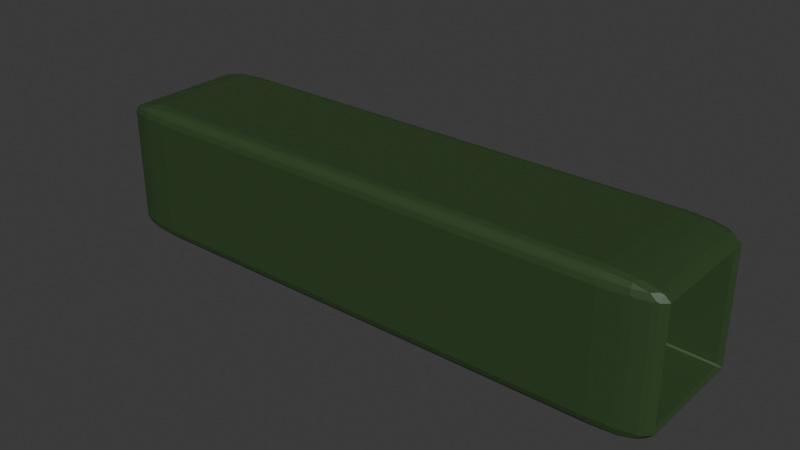 # Source: rocketlaunch.blend  (saved by Blender 4.0.36; exported with 4.5.12 LTS)
import bpy
from mathutils import Matrix  # noqa: F401  (used for matrix-valued properties, if any)

bpy.ops.wm.read_factory_settings(use_empty=True)
scene = bpy.context.scene
scene.name = 'Scene'

# ---- collections
col_collection = bpy.data.collections.new('Collection'); scene.collection.children.link(col_collection)

# ---- materials (node trees are filled in below, after node groups)
mat_material_001 = bpy.data.materials.new('Material.001')
mat_material_001.use_transparent_shadow = False
mat_material_003 = bpy.data.materials.new('Material.003')
mat_material_003.alpha_threshold = 0.0
mat_material_003.use_transparent_shadow = False
mat_material_003.roughness = 0.5
mat_material_003.line_color = (0.0, 0.0, 0.0, 1.0)
mat_material_002 = bpy.data.materials.new('Material.002')
mat_material_002.use_transparent_shadow = False

# ---- material node trees
mat_material_001.use_nodes = True; mat_material_001.node_tree.nodes.clear()
_N = mat_material_001.node_tree.nodes; _L = mat_material_001.node_tree.links
n0 = _N.new('ShaderNodeBsdfPrincipled'); n0.name = 'Principled BSDF'; n0.location = (10, 300)
n0.inputs[0].default_value = (0.03098, 0.06561, 0.0215, 1.0)
n0.inputs[3].default_value = 1.45
n1 = _N.new('ShaderNodeOutputMaterial'); n1.name = 'Material Output'; n1.location = (300, 300)
_L.new(n0.outputs[0], n1.inputs[0])
n1.is_active_output = True
mat_material_003.use_nodes = True; mat_material_003.node_tree.nodes.clear()
_N = mat_material_003.node_tree.nodes; _L = mat_material_003.node_tree.links
n0 = _N.new('ShaderNodeOutputMaterial'); n0.name = 'Material Output'; n0.location = (300, 300)
n1 = _N.new('ShaderNodeBsdfPrincipled'); n1.name = 'Principled BSDF'; n1.location = (10, 300)
n1.inputs[0].default_value = (0.0, 0.0, 0.0, 1.0)
n1.inputs[3].default_value = 1.45
_L.new(n1.outputs[0], n0.inputs[0])
n0.is_active_output = True
mat_material_002.use_nodes = True; mat_material_002.node_tree.nodes.clear()
_N = mat_material_002.node_tree.nodes; _L = mat_material_002.node_tree.links
n0 = _N.new('ShaderNodeBsdfPrincipled'); n0.name = 'Principled BSDF'; n0.location = (10, 300)
n0.inputs[0].default_value = (0.8001, 0.057, 0.02106, 1.0)
n0.inputs[3].default_value = 1.45
n1 = _N.new('ShaderNodeOutputMaterial'); n1.name = 'Material Output'; n1.location = (300, 300)
_L.new(n0.outputs[0], n1.inputs[0])
n1.is_active_output = True

# ---- world
world_world = bpy.data.worlds.new('World'); scene.world = world_world
world_world.use_nodes = True; world_world.node_tree.nodes.clear()
_N = world_world.node_tree.nodes; _L = world_world.node_tree.links
n0 = _N.new('ShaderNodeOutputWorld'); n0.name = 'World Output'; n0.location = (300, 300)
n1 = _N.new('ShaderNodeBackground'); n1.name = 'Background'; n1.location = (10, 300)
n1.inputs[0].default_value = (0.05088, 0.05088, 0.05088, 1.0)
_L.new(n1.outputs[0], n0.inputs[0])
n0.is_active_output = True
world_world.color = (0.05088, 0.05088, 0.05088)
world_world.use_sun_shadow = False
world_world.sun_shadow_jitter_overblur = 0.0

# ---- meshes
me_cube = bpy.data.meshes.new('Cube')
me_cube.from_pydata([(0.1279, 1.0, 0.82), (0.82, 0.82, 1.0), (1.0, 0.82, 0.82), (0.9061, 0.9061, 0.9526), (0.9526, 0.9061, 0.9061), (0.82, 0.82, -1.0), (0.1279, 1.0, -0.82), (1.0, 0.82, -0.82), (0.9061, 0.9061, -0.9526), (0.9526, 0.9061, -0.9061), (1.0, -0.82, 0.82), (0.82, -0.82, 1.0), (0.82, -1.0, 0.82), (0.9526, -0.9061, 0.9061), (0.9061, -0.9061, 0.9526), (0.9061, -0.9526, 0.9061), (1.0, -0.82, -0.82), (0.82, -1.0, -0.82), (0.82, -0.82, -1.0), (0.9526, -0.9061, -0.9061), (0.9061, -0.9526, -0.9061), (0.9061, -0.9061, -0.9526), (-0.1279, 1.0, 0.82), (-1.0, 0.82, 0.82), (-0.8772, 0.8088, 1.0), (-0.9526, 0.9061, 0.9061), (-0.9061, 0.9061, 0.9526), (-1.0, 0.82, -0.82), (-0.1279, 1.0, -0.82), (-0.8772, 0.8088, -1.0), (-0.9526, 0.9061, -0.9061), (-0.9061, 0.9061, -0.9526), (-1.0, -0.82, 0.82), (-0.82, -1.0, 0.82), (-0.8772, -0.8088, 1.0), (-0.9526, -0.9061, 0.9061), (-0.9061, -0.9526, 0.9061), (-0.9061, -0.9061, 0.9526), (-0.8772, -0.8088, -1.0), (-0.82, -1.0, -0.82), (-1.0, -0.82, -0.82), (-0.9061, -0.9061, -0.9526), (-0.9061, -0.9526, -0.9061), (-0.9526, -0.9061, -0.9061), (0.7531, 0.9783, 0.9012), (0.82, 0.9637, 0.9221), (0.9221, 0.9637, 0.82), (0.8927, 0.9765, 0.82), (0.9151, 0.9345, 0.9151), (0.8904, 0.9621, 0.8885), (0.8933, 0.82, 0.9804), (0.922, 0.82, 0.9638), (0.9092, 0.8365, 0.9715), (0.82, 0.922, 0.9638), (0.82, 0.8933, 0.9804), (0.8365, 0.9092, 0.9715), (0.9804, 0.8933, 0.82), (0.9638, 0.922, 0.82), (0.9715, 0.9092, 0.8365), (0.9638, 0.82, 0.922), (0.9804, 0.82, 0.8933), (0.9715, 0.8365, 0.9092), (0.82, 0.8933, -0.9804), (0.82, 0.922, -0.9638), (0.8365, 0.9092, -0.9715), (0.922, 0.82, -0.9638), (0.8933, 0.82, -0.9804), (0.9092, 0.8365, -0.9715), (0.8927, 0.9765, -0.82), (0.9221, 0.9637, -0.82), (0.82, 0.9637, -0.9221), (0.7531, 0.9783, -0.9012), (0.8904, 0.9621, -0.8885), (0.9151, 0.9345, -0.9151), (0.9804, 0.82, -0.8933), (0.9638, 0.82, -0.922), (0.9715, 0.8365, -0.9092), (0.9638, 0.922, -0.82), (0.9804, 0.8933, -0.82), (0.9715, 0.9092, -0.8365), (0.9804, -0.82, 0.8933), (0.9638, -0.82, 0.922), (0.9715, -0.8365, 0.9092), (0.9638, -0.922, 0.82), (0.9804, -0.8933, 0.82), (0.9715, -0.9092, 0.8365), (0.82, -0.8933, 0.9804), (0.82, -0.922, 0.9638), (0.8365, -0.9092, 0.9715), (0.922, -0.82, 0.9638), (0.8933, -0.82, 0.9804), (0.9092, -0.8365, 0.9715), (0.8933, -0.9804, 0.82), (0.922, -0.9638, 0.82), (0.9092, -0.9715, 0.8365), (0.82, -0.9638, 0.922), (0.82, -0.9804, 0.8933), (0.8365, -0.9715, 0.9092), (0.9804, -0.8933, -0.82), (0.9638, -0.922, -0.82), (0.9715, -0.9092, -0.8365), (0.9638, -0.82, -0.922), (0.9804, -0.82, -0.8933), (0.9715, -0.8365, -0.9092), (0.82, -0.9804, -0.8933), (0.82, -0.9638, -0.922), (0.8365, -0.9715, -0.9092), (0.922, -0.9638, -0.82), (0.8933, -0.9804, -0.82), (0.9092, -0.9715, -0.8365), (0.8933, -0.82, -0.9804), (0.922, -0.82, -0.9638), (0.9092, -0.8365, -0.9715), (0.82, -0.922, -0.9638), (0.82, -0.8933, -0.9804), (0.8365, -0.9092, -0.9715), (-0.8927, 0.9765, 0.82), (-0.9221, 0.9637, 0.82), (-0.82, 0.9637, 0.9221), (-0.7531, 0.9783, 0.9012), (-0.9151, 0.9345, 0.9151), (-0.8904, 0.9621, 0.8885), (-0.9804, 0.82, 0.8933), (-0.9638, 0.82, 0.922), (-0.9715, 0.8365, 0.9092), (-0.9638, 0.922, 0.82), (-0.9804, 0.8933, 0.82), (-0.9715, 0.9092, 0.8365), (-0.82, 0.8933, 0.9804), (-0.82, 0.922, 0.9638), (-0.8365, 0.9092, 0.9715), (-0.922, 0.82, 0.9638), (-0.8933, 0.82, 0.9804), (-0.9092, 0.8365, 0.9715), (-0.9804, 0.8933, -0.82), (-0.9638, 0.922, -0.82), (-0.9715, 0.9092, -0.8365), (-0.9638, 0.82, -0.922), (-0.9804, 0.82, -0.8933), (-0.9715, 0.8365, -0.9092), (-0.7531, 0.9783, -0.9012), (-0.82, 0.9637, -0.9221), (-0.9221, 0.9637, -0.82), (-0.8927, 0.9765, -0.82), (-0.8904, 0.9621, -0.8885), (-0.9151, 0.9345, -0.9151), (-0.8933, 0.82, -0.9804), (-0.922, 0.82, -0.9638), (-0.9092, 0.8365, -0.9715), (-0.82, 0.922, -0.9638), (-0.82, 0.8933, -0.9804), (-0.8365, 0.9092, -0.9715), (-0.9804, -0.8933, 0.82), (-0.9638, -0.922, 0.82), (-0.9715, -0.9092, 0.8365), (-0.9638, -0.82, 0.922), (-0.9804, -0.82, 0.8933), (-0.9715, -0.8365, 0.9092), (-0.82, -0.9804, 0.8933), (-0.82, -0.9638, 0.922), (-0.8365, -0.9715, 0.9092), (-0.922, -0.9638, 0.82), (-0.8933, -0.9804, 0.82), (-0.9092, -0.9715, 0.8365), (-0.8933, -0.82, 0.9804), (-0.922, -0.82, 0.9638), (-0.9092, -0.8365, 0.9715), (-0.82, -0.922, 0.9638), (-0.82, -0.8933, 0.9804), (-0.8365, -0.9092, 0.9715), (-0.82, -0.8933, -0.9804), (-0.82, -0.922, -0.9638), (-0.8365, -0.9092, -0.9715), (-0.922, -0.82, -0.9638), (-0.8933, -0.82, -0.9804), (-0.9092, -0.8365, -0.9715), (-0.8933, -0.9804, -0.82), (-0.922, -0.9638, -0.82), (-0.9092, -0.9715, -0.8365), (-0.82, -0.9638, -0.922), (-0.82, -0.9804, -0.8933), (-0.8365, -0.9715, -0.9092), (-0.9804, -0.82, -0.8933), (-0.9638, -0.82, -0.922), (-0.9715, -0.8365, -0.9092), (-0.9638, -0.922, -0.82), (-0.9804, -0.8933, -0.82), (-0.9715, -0.9092, -0.8365), (0.9848, 0.795, -0.7761), (0.9848, 0.7761, -0.795), (1.0, 0.82, -0.82), (0.9848, 0.795, 0.7761), (1.0, 0.82, 0.82), (0.9848, 0.7761, 0.795), (0.9848, -0.7761, 0.795), (1.0, -0.82, 0.82), (0.9848, -0.795, 0.7761), (0.9848, -0.7761, -0.795), (0.9848, -0.795, -0.7761), (1.0, -0.82, -0.82), (0.7147, 0.6555, -0.6366), (0.6995, 0.6305, -0.6305), (0.7147, 0.6366, -0.6555), (0.7147, 0.6555, 0.6366), (0.7147, 0.6366, 0.6555), (0.6995, 0.6305, 0.6305), (0.7147, -0.6366, 0.6555), (0.7147, -0.6555, 0.6366), (0.6995, -0.6305, 0.6305), (0.7147, -0.6366, -0.6555), (0.6995, -0.6305, -0.6305), (0.7147, -0.6555, -0.6366), (-0.2244, 0.82, -1.0), (-0.2244, -0.82, -1.0), (-0.2067, 0.8088, -1.0), (-0.2246, -0.8088, -1.0), (0.5641, 0.9628, 0.7895), (0.5641, 0.7895, 0.9628), (0.5399, 0.7895, 0.7895), (0.5641, 0.9397, 0.8761), (0.552, 0.9397, 0.7895), (0.5525, 0.9172, 0.8724), (0.552, 0.7895, 0.9397), (0.5641, 0.8761, 0.9397), (0.5525, 0.8724, 0.9172), (0.5431, 0.8761, 0.7895), (0.5431, 0.7895, 0.8761), (0.5463, 0.8724, 0.8724), (0.5641, 0.7895, -0.9628), (0.5641, 0.9628, -0.7895), (0.5399, 0.7895, -0.7895), (0.5641, 0.8761, -0.9397), (0.552, 0.7895, -0.9397), (0.5525, 0.8724, -0.9172), (0.552, 0.9397, -0.7895), (0.5641, 0.9397, -0.8761), (0.5525, 0.9172, -0.8724), (0.5431, 0.7895, -0.8761), (0.5431, 0.8761, -0.7895), (0.5463, 0.8724, -0.8724), (0.5399, -0.7895, 0.7895), (0.5641, -0.7895, 0.9628), (0.5641, -0.9628, 0.7895), (0.5431, -0.7895, 0.8761), (0.5431, -0.8761, 0.7895), (0.5463, -0.8724, 0.8724), (0.5641, -0.8761, 0.9397), (0.552, -0.7895, 0.9397), (0.5525, -0.8724, 0.9172), (0.552, -0.9397, 0.7895), (0.5641, -0.9397, 0.8761), (0.5525, -0.9172, 0.8724), (0.5399, -0.7895, -0.7895), (0.5641, -0.9628, -0.7895), (0.5641, -0.7895, -0.9628), (0.5431, -0.8761, -0.7895), (0.5431, -0.7895, -0.8761), (0.5463, -0.8724, -0.8724), (0.5641, -0.9397, -0.8761), (0.552, -0.9397, -0.7895), (0.5525, -0.9172, -0.8724), (0.552, -0.7895, -0.9397), (0.5641, -0.8761, -0.9397), (0.5525, -0.8724, -0.9172), (0.7849, 0.9628, 0.7895), (0.8091, 0.7895, 0.7895), (0.7849, 0.7895, 0.9628), (0.797, 0.9397, 0.7895), (0.7849, 0.9397, 0.8761), (0.7965, 0.9172, 0.8724), (0.8059, 0.7895, 0.8761), (0.8059, 0.8761, 0.7895), (0.8028, 0.8724, 0.8724), (0.7849, 0.8761, 0.9397), (0.797, 0.7895, 0.9397), (0.7965, 0.8724, 0.9172), (0.8091, 0.7895, -0.7895), (0.7849, 0.9628, -0.7895), (0.7849, 0.7895, -0.9628), (0.8059, 0.8761, -0.7895), (0.8059, 0.7895, -0.8761), (0.8028, 0.8724, -0.8724), (0.7849, 0.9397, -0.8761), (0.797, 0.9397, -0.7895), (0.7965, 0.9172, -0.8724), (0.797, 0.7895, -0.9397), (0.7849, 0.8761, -0.9397), (0.7965, 0.8724, -0.9172), (0.8091, -0.7895, 0.7895), (0.7849, -0.9628, 0.7895), (0.7849, -0.7895, 0.9628), (0.8059, -0.8761, 0.7895), (0.8059, -0.7895, 0.8761), (0.8028, -0.8724, 0.8724), (0.7849, -0.9397, 0.8761), (0.797, -0.9397, 0.7895), (0.7965, -0.9172, 0.8724), (0.797, -0.7895, 0.9397), (0.7849, -0.8761, 0.9397), (0.7965, -0.8724, 0.9172), (0.7849, -0.7895, -0.9628), (0.7849, -0.9628, -0.7895), (0.8091, -0.7895, -0.7895), (0.7849, -0.8761, -0.9397), (0.797, -0.7895, -0.9397), (0.7965, -0.8724, -0.9172), (0.797, -0.9397, -0.7895), (0.7849, -0.9397, -0.8761), (0.7965, -0.9172, -0.8724), (0.8059, -0.7895, -0.8761), (0.8059, -0.8761, -0.7895), (0.8028, -0.8724, -0.8724), (0.5399, 0.773, -0.773), (0.5399, 0.773, 0.773), (0.5399, -0.773, 0.773), (0.5399, -0.773, -0.773), (0.5804, 0.6235, -0.6235), (0.5804, 0.6235, 0.6235), (0.5804, -0.6235, 0.6235), (0.5804, -0.6235, -0.6235)], [], [(40, 32, 23, 27), (17, 12, 33, 39), (1, 24, 34, 11), (213, 212, 5, 18), (45, 53, 55, 3, 48), (129, 53, 45, 118), (52, 51, 59, 61, 4, 3), (51, 89, 81, 59), (60, 80, 10, 2), (57, 77, 69, 46), (1, 11, 90, 50), (64, 63, 70, 73, 8), (63, 149, 141, 70), (69, 77, 79, 9, 73), (71, 140, 28, 6), (10, 80, 82, 13, 85, 84), (111, 65, 75, 101), (102, 74, 7, 16), (82, 81, 89, 91, 14, 13), (84, 98, 16, 10), (88, 87, 95, 97, 15, 14), (87, 167, 159, 95), (96, 158, 33, 12), (93, 107, 99, 83), (13, 14, 15), (100, 99, 107, 109, 20, 19), (112, 111, 101, 103, 19, 21), (106, 105, 113, 115, 21, 20), (171, 113, 105, 179), (38, 215, 213, 18, 114, 170), (180, 104, 17, 39), (19, 20, 21), (117, 125, 127, 25, 120), (117, 142, 135, 125), (124, 123, 131, 133, 26, 25), (165, 131, 123, 155), (34, 24, 132, 164), (120, 25, 26), (156, 122, 23, 32), (136, 135, 142, 145, 30), (138, 182, 40, 27), (141, 149, 151, 31, 145), (30, 145, 31), (186, 152, 32, 40), (147, 173, 183, 137), (29, 38, 174, 146), (154, 153, 161, 163, 36, 35), (177, 161, 153, 185), (160, 159, 167, 169, 37, 36), (39, 33, 162, 176), (38, 170, 172, 41, 175, 174), (33, 158, 160, 36, 163, 162), (35, 36, 37), (172, 171, 179, 181, 42, 41), (184, 183, 173, 175, 41, 43), (178, 177, 185, 187, 43, 42), (40, 182, 184, 43, 187, 186), (188, 191, 203, 200), (39, 176, 178, 42, 181, 180), (41, 42, 43), (29, 146, 148, 31, 151, 150), (28, 140, 144, 143), (148, 147, 137, 139, 30, 31), (5, 62, 64, 8, 67, 66), (18, 5, 66, 110), (8, 73, 9), (2, 56, 58, 4, 61, 60), (48, 3, 4), (58, 57, 46, 48, 4), (34, 164, 166, 37, 169, 168), (166, 165, 155, 157, 35, 37), (32, 152, 154, 35, 157, 156), (12, 92, 94, 15, 97, 96), (11, 34, 168, 86), (94, 93, 83, 85, 13, 15), (22, 116, 121, 119), (130, 129, 118, 120, 26), (24, 128, 130, 26, 133, 132), (11, 86, 88, 14, 91, 90), (12, 17, 108, 92), (16, 98, 100, 19, 103, 102), (1, 50, 52, 3, 55, 54), (24, 1, 54, 128), (5, 212, 214, 29, 150, 62), (22, 28, 143, 116), (18, 110, 112, 21, 115, 114), (17, 104, 106, 20, 109, 108), (27, 134, 136, 30, 139, 138), (126, 134, 27, 23), (23, 122, 124, 25, 127, 126), (2, 7, 78, 56), (47, 68, 6, 0), (0, 44, 49, 47), (76, 75, 65, 67, 8, 9), (6, 68, 72, 71), (7, 74, 76, 9, 79, 78), (28, 22, 0, 6), (197, 189, 202, 209), (196, 198, 211, 207), (201, 205, 208, 210), (7, 2, 192, 190), (16, 7, 190, 199), (2, 10, 195, 192), (10, 16, 199, 195), (193, 194, 206, 204), (29, 214, 215, 38), (50, 51, 52), (53, 54, 55), (56, 57, 58), (59, 60, 61), (62, 63, 64), (65, 66, 67), (74, 75, 76), (77, 78, 79), (80, 81, 82), (83, 84, 85), (86, 87, 88), (89, 90, 91), (92, 93, 94), (95, 96, 97), (98, 99, 100), (101, 102, 103), (104, 105, 106), (107, 108, 109), (110, 111, 112), (113, 114, 115), (122, 123, 124), (125, 126, 127), (128, 129, 130), (131, 132, 133), (134, 135, 136), (137, 138, 139), (146, 147, 148), (149, 150, 151), (152, 153, 154), (155, 156, 157), (158, 159, 160), (161, 162, 163), (164, 165, 166), (167, 168, 169), (170, 171, 172), (173, 174, 175), (176, 177, 178), (179, 180, 181), (182, 183, 184), (185, 186, 187), (188, 189, 190), (191, 192, 193), (194, 195, 196), (197, 198, 199), (200, 201, 202), (203, 204, 205), (206, 207, 208), (209, 210, 211), (45, 48, 49, 44), (48, 46, 47, 49), (71, 72, 73, 70), (69, 73, 72, 68), (117, 120, 121, 116), (120, 118, 119, 121), (143, 144, 145, 142), (141, 145, 144, 140), (173, 147, 146, 174), (182, 138, 137, 183), (149, 63, 62, 150), (140, 71, 70, 141), (77, 57, 56, 78), (68, 47, 46, 69), (161, 177, 176, 162), (152, 186, 185, 153), (107, 93, 92, 108), (98, 84, 83, 99), (142, 117, 116, 143), (134, 126, 125, 135), (167, 87, 86, 168), (158, 96, 95, 159), (89, 51, 50, 90), (80, 60, 59, 81), (113, 171, 170, 114), (104, 180, 179, 105), (131, 165, 164, 132), (122, 156, 155, 123), (53, 129, 128, 54), (44, 119, 118, 45), (65, 111, 110, 66), (74, 102, 101, 75), (191, 188, 190, 192), (189, 197, 199, 190), (194, 193, 192, 195), (198, 196, 195, 199), (205, 201, 200, 203), (201, 210, 209, 202), (208, 205, 204, 206), (210, 208, 207, 211), (202, 189, 188, 200), (193, 204, 203, 191), (196, 207, 206, 194), (197, 209, 211, 198), (119, 44, 0, 22), (278, 228, 254, 300), (302, 288, 265, 276), (253, 242, 289, 301), (217, 266, 290, 241), (316, 317, 318, 319), (216, 219, 221, 220), (219, 223, 224, 221), (217, 222, 224, 223), (222, 226, 227, 224), (218, 225, 227, 226), (225, 220, 221, 227), (221, 224, 227), (228, 231, 233, 232), (231, 235, 236, 233), (229, 234, 236, 235), (234, 238, 239, 236), (230, 237, 239, 238), (237, 232, 233, 239), (233, 236, 239), (240, 243, 245, 244), (243, 247, 248, 245), (241, 246, 248, 247), (246, 250, 251, 248), (242, 249, 251, 250), (249, 244, 245, 251), (245, 248, 251), (252, 255, 257, 256), (255, 259, 260, 257), (253, 258, 260, 259), (258, 262, 263, 260), (254, 261, 263, 262), (261, 256, 257, 263), (257, 260, 263), (264, 267, 269, 268), (267, 271, 272, 269), (265, 270, 272, 271), (270, 274, 275, 272), (266, 273, 275, 274), (273, 268, 269, 275), (269, 272, 275), (276, 279, 281, 280), (279, 283, 284, 281), (277, 282, 284, 283), (282, 286, 287, 284), (278, 285, 287, 286), (285, 280, 281, 287), (281, 284, 287), (288, 291, 293, 292), (291, 295, 296, 293), (289, 294, 296, 295), (294, 298, 299, 296), (290, 297, 299, 298), (297, 292, 293, 299), (293, 296, 299), (300, 303, 305, 304), (303, 307, 308, 305), (301, 306, 308, 307), (306, 310, 311, 308), (302, 309, 311, 310), (309, 304, 305, 311), (305, 308, 311), (278, 300, 304, 285), (285, 304, 309, 280), (280, 309, 302, 276), (228, 278, 286, 231), (231, 286, 282, 235), (235, 282, 277, 229), (218, 230, 238, 225), (225, 238, 234, 220), (220, 234, 229, 216), (301, 289, 295, 306), (306, 295, 291, 310), (310, 291, 288, 302), (242, 253, 259, 249), (249, 259, 255, 244), (244, 255, 252, 240), (264, 277, 283, 267), (267, 283, 279, 271), (271, 279, 276, 265), (241, 290, 298, 246), (246, 298, 294, 250), (250, 294, 289, 242), (217, 241, 247, 222), (222, 247, 243, 226), (226, 243, 240, 218), (300, 254, 262, 303), (303, 262, 258, 307), (307, 258, 253, 301), (290, 266, 274, 297), (297, 274, 270, 292), (292, 270, 265, 288), (266, 217, 223, 273), (273, 223, 219, 268), (268, 219, 216, 264), (254, 228, 232, 261), (261, 232, 237, 256), (256, 237, 230, 252), (277, 264, 216, 229), (230, 218, 313, 312), (218, 240, 314, 313), (240, 252, 315, 314), (252, 230, 312, 315), (312, 313, 317, 316), (313, 314, 318, 317), (314, 315, 319, 318), (315, 312, 316, 319)])
me_cube.polygons.foreach_set('material_index', [0, 0, 0, 0, 0, 0, 0, 0, 0, 0, 0, 0, 0, 0, 0, 0, 0, 0, 0, 0, 0, 0, 0, 0, 0, 0, 0, 0, 0, 0, 0, 0, 0, 0, 0, 0, 0, 0, 0, 0, 0, 0, 0, 0, 0, 0, 0, 0, 0, 0, 0, 0, 0, 0, 0, 0, 0, 0, 0, 0, 0, 0, 0, 0, 0, 0, 0, 0, 0, 0, 0, 0, 0, 0, 0, 0, 0, 0, 0, 0, 0, 0, 0, 0, 0, 0, 0, 0, 0, 0, 0, 0, 0, 0, 0, 0, 0, 0, 0, 0, 0, 0, 0, 0, 0, 0, 0, 0, 0, 0, 0, 0, 0, 0, 0, 0, 0, 0, 0, 0, 0, 0, 0, 0, 0, 0, 0, 0, 0, 0, 0, 0, 0, 0, 0, 0, 0, 0, 0, 0, 0, 0, 0, 0, 0, 0, 0, 0, 0, 0, 0, 0, 0, 0, 0, 0, 0, 0, 0, 0, 0, 0, 0, 0, 0, 0, 0, 0, 0, 0, 0, 0, 0, 0, 0, 0, 0, 0, 0, 0, 0, 0, 0, 0, 0, 0, 0, 0, 0, 0, 0, 0, 0, 0, 0, 0, 0, 0, 0, 1, 1, 1, 1, 1, 1, 1, 1, 1, 1, 1, 1, 1, 1, 1, 1, 1, 1, 1, 1, 1, 1, 1, 1, 1, 1, 1, 1, 1, 1, 1, 1, 1, 1, 1, 1, 1, 1, 1, 1, 1, 1, 1, 1, 1, 1, 1, 1, 1, 1, 1, 1, 1, 1, 1, 1, 1, 1, 1, 1, 1, 1, 1, 1, 1, 1, 1, 1, 1, 1, 1, 1, 1, 1, 1, 1, 1, 1, 1, 1, 1, 1, 1, 1, 1, 1, 1, 1, 1, 1, 1, 1, 1, 1, 1, 1, 1, 1, 1, 1, 1, 1, 1, 1, 1, 1])
_uv = me_cube.uv_layers.new(name='UVMap')
_uv.uv.foreach_set('vector', [0.3975, 0.0225, 0.6025, 0.0225, 0.6025, 0.2275, 0.3975, 0.2275, 0.3975, 0.7725, 0.6025, 0.7725, 0.6025, 0.9775, 0.3975, 0.9775, 0.6475, 0.5225, 0.8525, 0.5225, 0.8525, 0.7275, 0.6475, 0.7275, 0.2517, 0.7275, 0.2517, 0.5225, 0.3525, 0.5225, 0.3525, 0.7275, 0.6158, 0.4775, 0.6229, 0.4775, 0.625, 0.4796, 0.625, 0.4883, 0.6166, 0.4895, 0.6229, 0.2725, 0.6229, 0.4775, 0.6158, 0.4775, 0.6158, 0.2725, 0.6364, 0.5182, 0.6321, 0.5225, 0.6179, 0.5225, 0.6136, 0.5204, 0.6133, 0.5117, 0.6367, 0.5, 0.6321, 0.5225, 0.6321, 0.7275, 0.6179, 0.7275, 0.6179, 0.5225, 0.6117, 0.5225, 0.6117, 0.7275, 0.6025, 0.7275, 0.6025, 0.5225, 0.6025, 0.5071, 0.3975, 0.5071, 0.3975, 0.4929, 0.6025, 0.4929, 0.6475, 0.5225, 0.6475, 0.7275, 0.6383, 0.7275, 0.6383, 0.5225, 0.375, 0.4796, 0.3771, 0.4775, 0.3842, 0.4775, 0.3834, 0.4895, 0.375, 0.4883, 0.3771, 0.4775, 0.3771, 0.2725, 0.3842, 0.2725, 0.3842, 0.4775, 0.3975, 0.4929, 0.3975, 0.5071, 0.3954, 0.5114, 0.3867, 0.5117, 0.3855, 0.4951, 0.3874, 0.4775, 0.3874, 0.2725, 0.3975, 0.2725, 0.3975, 0.4775, 0.6025, 0.7275, 0.6117, 0.7275, 0.6136, 0.7296, 0.6133, 0.7383, 0.6046, 0.7386, 0.6025, 0.7367, 0.3679, 0.7275, 0.3679, 0.5225, 0.3821, 0.5225, 0.3821, 0.7275, 0.3883, 0.7275, 0.3883, 0.5225, 0.3975, 0.5225, 0.3975, 0.7275, 0.6136, 0.7296, 0.6179, 0.7275, 0.6321, 0.7275, 0.6364, 0.7318, 0.6367, 0.75, 0.6133, 0.7383, 0.6025, 0.7367, 0.3975, 0.7367, 0.3975, 0.7275, 0.6025, 0.7275, 0.625, 0.7704, 0.6229, 0.7725, 0.6158, 0.7725, 0.6136, 0.7704, 0.6133, 0.7617, 0.625, 0.7617, 0.6229, 0.7725, 0.6229, 0.9775, 0.6158, 0.9775, 0.6158, 0.7725, 0.6117, 0.7725, 0.6117, 0.9775, 0.6025, 0.9775, 0.6025, 0.7725, 0.6025, 0.7571, 0.3975, 0.7571, 0.3975, 0.7429, 0.6025, 0.7429, 0.6133, 0.7559, 0.625, 0.7617, 0.6133, 0.7617, 0.3954, 0.7386, 0.3975, 0.7429, 0.3975, 0.7571, 0.3954, 0.7614, 0.3867, 0.7617, 0.3867, 0.7383, 0.3636, 0.7318, 0.3679, 0.7275, 0.3821, 0.7275, 0.3864, 0.7296, 0.3867, 0.7383, 0.3633, 0.75, 0.3864, 0.7704, 0.3842, 0.7725, 0.3771, 0.7725, 0.375, 0.7704, 0.375, 0.7617, 0.3867, 0.7617, 0.3771, 0.9775, 0.3771, 0.7725, 0.3842, 0.7725, 0.3842, 0.9775, 0.1475, 0.7275, 0.2296, 0.7275, 0.2517, 0.7275, 0.3525, 0.7275, 0.3525, 0.7459, 0.1475, 0.7459, 0.3883, 0.9775, 0.3883, 0.7725, 0.3975, 0.7725, 0.3975, 0.9775, 0.3867, 0.7559, 0.3867, 0.7617, 0.375, 0.7617, 0.6025, 0.2571, 0.6025, 0.2429, 0.6046, 0.2386, 0.6133, 0.2383, 0.6145, 0.2549, 0.6025, 0.2571, 0.3975, 0.2571, 0.3975, 0.2429, 0.6025, 0.2429, 0.6136, 0.2296, 0.6158, 0.2275, 0.6229, 0.2275, 0.625, 0.2296, 0.625, 0.2383, 0.6133, 0.2383, 0.6229, 0.0225, 0.6229, 0.2275, 0.6158, 0.2275, 0.6158, 0.0225, 0.8525, 0.7275, 0.8525, 0.5225, 0.8709, 0.5225, 0.8709, 0.7275, 0.6155, 0.2418, 0.6133, 0.2383, 0.625, 0.2383, 0.6117, 0.0225, 0.6117, 0.2275, 0.6025, 0.2275, 0.6025, 0.0225, 0.3954, 0.2386, 0.3975, 0.2429, 0.3975, 0.2571, 0.3855, 0.2549, 0.3867, 0.2383, 0.3883, 0.2275, 0.3883, 0.0225, 0.3975, 0.0225, 0.3975, 0.2275, 0.3842, 0.2725, 0.3771, 0.2725, 0.375, 0.2682, 0.375, 0.25, 0.3834, 0.2564, 0.3867, 0.2383, 0.3845, 0.2418, 0.375, 0.2383, 0.3975, 0.01333, 0.6025, 0.01333, 0.6025, 0.0225, 0.3975, 0.0225, 0.3771, 0.2275, 0.3771, 0.0225, 0.3842, 0.0225, 0.3842, 0.2275, 0.1475, 0.5225, 0.1475, 0.7275, 0.1291, 0.7275, 0.1291, 0.5225, 0.6046, 0.01136, 0.6025, 0.009199, 0.6025, 0.002066, 0.6046, 0.0, 0.6133, 0.0, 0.6133, 0.01174, 0.3975, 0.002066, 0.6025, 0.002066, 0.6025, 0.009199, 0.3975, 0.009199, 0.6136, 0.9818, 0.6158, 0.9775, 0.6229, 0.9775, 0.625, 0.9818, 0.625, 1.0, 0.6133, 1.0, 0.3975, 0.9775, 0.6025, 0.9775, 0.6025, 0.9959, 0.3975, 0.9959, 0.1475, 0.7275, 0.1475, 0.7459, 0.1432, 0.7477, 0.125, 0.7383, 0.125, 0.7296, 0.1291, 0.7275, 0.6025, 0.9775, 0.6117, 0.9775, 0.6136, 0.9818, 0.6133, 1.0, 0.6046, 1.0, 0.6025, 0.9959, 0.6133, 0.01174, 0.6133, 0.0, 0.625, 0.01174, 0.375, 0.9818, 0.3771, 0.9775, 0.3842, 0.9775, 0.3864, 0.9818, 0.3867, 1.0, 0.375, 1.0, 0.3864, 0.02043, 0.3842, 0.0225, 0.3771, 0.0225, 0.375, 0.02043, 0.375, 0.01174, 0.3867, 0.01174, 0.3954, 0.0, 0.3975, 0.002066, 0.3975, 0.009199, 0.3954, 0.01136, 0.3867, 0.01174, 0.3867, 0.0, 0.3975, 0.0225, 0.3883, 0.0225, 0.3864, 0.02043, 0.3867, 0.01174, 0.3954, 0.01136, 0.3975, 0.01333, 0.403, 0.5256, 0.597, 0.5256, 0.5796, 0.5431, 0.4204, 0.5431, 0.3975, 0.9775, 0.3975, 0.9959, 0.3954, 1.0, 0.3867, 1.0, 0.3864, 0.9818, 0.3883, 0.9775, 0.375, 0.01174, 0.3867, 0.0, 0.3867, 0.01174, 0.1475, 0.5225, 0.1291, 0.5225, 0.125, 0.5204, 0.125, 0.5117, 0.1432, 0.5023, 0.1475, 0.5041, 0.3975, 0.2725, 0.3874, 0.2725, 0.389, 0.263, 0.3975, 0.2615, 0.375, 0.2296, 0.3771, 0.2275, 0.3842, 0.2275, 0.3864, 0.2296, 0.3867, 0.2383, 0.375, 0.2383, 0.3525, 0.5225, 0.3525, 0.5041, 0.3546, 0.5, 0.3633, 0.5, 0.3636, 0.5182, 0.3617, 0.5225, 0.3525, 0.7275, 0.3525, 0.5225, 0.3617, 0.5225, 0.3617, 0.7275, 0.375, 0.4883, 0.3845, 0.4894, 0.3867, 0.4941, 0.6025, 0.5225, 0.6025, 0.5133, 0.6046, 0.5114, 0.6133, 0.5117, 0.6136, 0.5204, 0.6117, 0.5225, 0.6155, 0.4894, 0.625, 0.4883, 0.6133, 0.4941, 0.6046, 0.5114, 0.6025, 0.5071, 0.6025, 0.4929, 0.6145, 0.4951, 0.6133, 0.5117, 0.8525, 0.7275, 0.8709, 0.7275, 0.875, 0.7296, 0.875, 0.7383, 0.8568, 0.7477, 0.8525, 0.7459, 0.625, 0.02043, 0.6229, 0.0225, 0.6158, 0.0225, 0.6136, 0.02043, 0.6133, 0.01174, 0.625, 0.01174, 0.6025, 0.0225, 0.6025, 0.01333, 0.6046, 0.01136, 0.6133, 0.01174, 0.6136, 0.02043, 0.6117, 0.0225, 0.6025, 0.7725, 0.6025, 0.7633, 0.6046, 0.7614, 0.6133, 0.7617, 0.6136, 0.7704, 0.6117, 0.7725, 0.6475, 0.7275, 0.8525, 0.7275, 0.8525, 0.7459, 0.6475, 0.7459, 0.6046, 0.7614, 0.6025, 0.7571, 0.6025, 0.7429, 0.6046, 0.7386, 0.6133, 0.7383, 0.6133, 0.7617, 0.6025, 0.2725, 0.6025, 0.2615, 0.611, 0.263, 0.6126, 0.2725, 0.625, 0.2682, 0.6229, 0.2725, 0.6158, 0.2725, 0.6166, 0.2564, 0.625, 0.25, 0.8525, 0.5225, 0.8525, 0.5041, 0.8568, 0.5023, 0.875, 0.5117, 0.875, 0.5204, 0.8709, 0.5225, 0.6475, 0.7275, 0.6475, 0.7459, 0.6454, 0.75, 0.6367, 0.75, 0.6364, 0.7318, 0.6383, 0.7275, 0.6025, 0.7725, 0.3975, 0.7725, 0.3975, 0.7633, 0.6025, 0.7633, 0.3975, 0.7275, 0.3975, 0.7367, 0.3954, 0.7386, 0.3867, 0.7383, 0.3864, 0.7296, 0.3883, 0.7275, 0.6475, 0.5225, 0.6383, 0.5225, 0.6364, 0.5182, 0.6367, 0.5, 0.6454, 0.5, 0.6475, 0.5041, 0.8525, 0.5225, 0.6475, 0.5225, 0.6475, 0.5041, 0.8525, 0.5041, 0.3525, 0.5225, 0.2517, 0.5225, 0.2311, 0.5225, 0.1475, 0.5225, 0.1475, 0.5041, 0.3525, 0.5041, 0.6025, 0.2725, 0.3975, 0.2725, 0.3975, 0.2615, 0.6025, 0.2615, 0.3525, 0.7275, 0.3617, 0.7275, 0.3636, 0.7318, 0.3633, 0.75, 0.3546, 0.75, 0.3525, 0.7459, 0.3975, 0.7725, 0.3883, 0.7725, 0.3864, 0.7704, 0.3867, 0.7617, 0.3954, 0.7614, 0.3975, 0.7633, 0.3975, 0.2275, 0.3975, 0.2367, 0.3954, 0.2386, 0.3867, 0.2383, 0.3864, 0.2296, 0.3883, 0.2275, 0.6025, 0.2367, 0.3975, 0.2367, 0.3975, 0.2275, 0.6025, 0.2275, 0.6025, 0.2275, 0.6117, 0.2275, 0.6136, 0.2296, 0.6133, 0.2383, 0.6046, 0.2386, 0.6025, 0.2367, 0.6025, 0.5225, 0.3975, 0.5225, 0.3975, 0.5133, 0.6025, 0.5133, 0.6025, 0.4885, 0.3975, 0.4885, 0.3975, 0.4775, 0.6025, 0.4775, 0.6025, 0.4775, 0.6126, 0.4775, 0.611, 0.487, 0.6025, 0.4885, 0.3864, 0.5204, 0.3821, 0.5225, 0.3679, 0.5225, 0.3636, 0.5182, 0.3633, 0.5, 0.3867, 0.5117, 0.3975, 0.4775, 0.3975, 0.4885, 0.389, 0.487, 0.3874, 0.4775, 0.3975, 0.5225, 0.3883, 0.5225, 0.3864, 0.5204, 0.3867, 0.5117, 0.3954, 0.5114, 0.3975, 0.5133, 0.3975, 0.2725, 0.6025, 0.2725, 0.6025, 0.4775, 0.3975, 0.4775, 0.4006, 0.722, 0.4006, 0.528, 0.4181, 0.5454, 0.4181, 0.7046, 0.597, 0.7244, 0.403, 0.7244, 0.4204, 0.7069, 0.5796, 0.7069, 0.4212, 0.5462, 0.5788, 0.5462, 0.5788, 0.7038, 0.4212, 0.7038, 0.3975, 0.5225, 0.6025, 0.5225, 0.6025, 0.5225, 0.3975, 0.5225, 0.3975, 0.7275, 0.3975, 0.5225, 0.3975, 0.5225, 0.3975, 0.7275, 0.6025, 0.5225, 0.6025, 0.7275, 0.6025, 0.7275, 0.6025, 0.5225, 0.6025, 0.7275, 0.3975, 0.7275, 0.3975, 0.7275, 0.6025, 0.7275, 0.5994, 0.528, 0.5994, 0.722, 0.5819, 0.7046, 0.5819, 0.5454, 0.1475, 0.5225, 0.2311, 0.5225, 0.2296, 0.7275, 0.1475, 0.7275, 0.6383, 0.5225, 0.6345, 0.5225, 0.6364, 0.5182, 0.6229, 0.4775, 0.625, 0.4775, 0.625, 0.4796, 0.6025, 0.5133, 0.6025, 0.5095, 0.6046, 0.5114, 0.6179, 0.5225, 0.6102, 0.5225, 0.6136, 0.5204, 0.3525, 0.5041, 0.3528, 0.5, 0.3546, 0.5, 0.3679, 0.5225, 0.3602, 0.5225, 0.3636, 0.5182, 0.3883, 0.5225, 0.3845, 0.5225, 0.3864, 0.5204, 0.3975, 0.5071, 0.3975, 0.5148, 0.3954, 0.5114, 0.6117, 0.7275, 0.6155, 0.7275, 0.6136, 0.7296, 0.6025, 0.7429, 0.6025, 0.7352, 0.6046, 0.7386, 0.625, 0.7725, 0.6229, 0.7725, 0.625, 0.7704, 0.6321, 0.7275, 0.6398, 0.7275, 0.6364, 0.7318, 0.6025, 0.7633, 0.6025, 0.7595, 0.6046, 0.7614, 0.6158, 0.7725, 0.6119, 0.7725, 0.6136, 0.7704, 0.3975, 0.7367, 0.3975, 0.7405, 0.3954, 0.7386, 0.3821, 0.7275, 0.3898, 0.7275, 0.3864, 0.7296, 0.3883, 0.7725, 0.3845, 0.7725, 0.3864, 0.7704, 0.3975, 0.7571, 0.3975, 0.7648, 0.3954, 0.7614, 0.3617, 0.7275, 0.3655, 0.7275, 0.3636, 0.7318, 0.3528, 0.75, 0.3525, 0.7459, 0.3546, 0.75, 0.6117, 0.2275, 0.6155, 0.2275, 0.6136, 0.2296, 0.6025, 0.2429, 0.6025, 0.2352, 0.6046, 0.2386, 0.625, 0.2725, 0.6229, 0.2725, 0.625, 0.2682, 0.6229, 0.2275, 0.625, 0.2275, 0.625, 0.2296, 0.3975, 0.2367, 0.3975, 0.2405, 0.3954, 0.2386, 0.3842, 0.2275, 0.3881, 0.2275, 0.3864, 0.2296, 0.1291, 0.5225, 0.125, 0.5222, 0.125, 0.5204, 0.1468, 0.5003, 0.1475, 0.5041, 0.1432, 0.5023, 0.6025, 0.01333, 0.6025, 0.009473, 0.6046, 0.01136, 0.6158, 0.0225, 0.6119, 0.0225, 0.6136, 0.02043, 0.6117, 0.9775, 0.6155, 0.9775, 0.6136, 0.9818, 0.6025, 0.002066, 0.6025, 0.0, 0.6046, 0.0, 0.625, 0.0225, 0.6229, 0.0225, 0.625, 0.02043, 0.6229, 0.9775, 0.625, 0.9775, 0.625, 0.9818, 0.1475, 0.7459, 0.1468, 0.7497, 0.1432, 0.7477, 0.125, 0.7278, 0.1291, 0.7275, 0.125, 0.7296, 0.3975, 0.9959, 0.3972, 1.0, 0.3954, 1.0, 0.3842, 0.9775, 0.3881, 0.9775, 0.3864, 0.9818, 0.3883, 0.0225, 0.3845, 0.0225, 0.3864, 0.02043, 0.3975, 0.009199, 0.3975, 0.01305, 0.3954, 0.01136, 0.403, 0.5256, 0.4006, 0.528, 0.3975, 0.5225, 0.597, 0.5256, 0.6025, 0.5225, 0.5994, 0.528, 0.5994, 0.722, 0.6025, 0.7275, 0.597, 0.7244, 0.4006, 0.722, 0.403, 0.7244, 0.3975, 0.7275, 0.4204, 0.5431, 0.4212, 0.5462, 0.4181, 0.5454, 0.5796, 0.5431, 0.5819, 0.5454, 0.5788, 0.5462, 0.5819, 0.7046, 0.5796, 0.7069, 0.5788, 0.7038, 0.4181, 0.7046, 0.4212, 0.7038, 0.4204, 0.7069, 0.6158, 0.4775, 0.6166, 0.4895, 0.611, 0.487, 0.6126, 0.4775, 0.6145, 0.4951, 0.6025, 0.4929, 0.6025, 0.4885, 0.611, 0.487, 0.3874, 0.4775, 0.389, 0.487, 0.3834, 0.4895, 0.3842, 0.4775, 0.3975, 0.4929, 0.3855, 0.4951, 0.389, 0.487, 0.3975, 0.4885, 0.6025, 0.2571, 0.6145, 0.2549, 0.611, 0.263, 0.6025, 0.2615, 0.6166, 0.2564, 0.6158, 0.2725, 0.6126, 0.2725, 0.611, 0.263, 0.3975, 0.2615, 0.389, 0.263, 0.3855, 0.2549, 0.3975, 0.2571, 0.3842, 0.2725, 0.3834, 0.2564, 0.389, 0.263, 0.3874, 0.2725, 0.125, 0.7275, 0.125, 0.5225, 0.1291, 0.5225, 0.1291, 0.7275, 0.3883, 0.0225, 0.3883, 0.2275, 0.3842, 0.2275, 0.3842, 0.0225, 0.1475, 0.5, 0.3525, 0.5, 0.3525, 0.5041, 0.1475, 0.5041, 0.3874, 0.2725, 0.3874, 0.4775, 0.3842, 0.4775, 0.3842, 0.2725, 0.3975, 0.5071, 0.6025, 0.5071, 0.6025, 0.5133, 0.3975, 0.5133, 0.3975, 0.4885, 0.6025, 0.4885, 0.6025, 0.4929, 0.3975, 0.4929, 0.6025, 0.002066, 0.3975, 0.002066, 0.3975, 0.0, 0.6025, 0.0, 0.6025, 0.01333, 0.3975, 0.01333, 0.3975, 0.009199, 0.6025, 0.009199, 0.3975, 0.7571, 0.6025, 0.7571, 0.6025, 0.7633, 0.3975, 0.7633, 0.3975, 0.7367, 0.6025, 0.7367, 0.6025, 0.7429, 0.3975, 0.7429, 0.3975, 0.2571, 0.6025, 0.2571, 0.6025, 0.2615, 0.3975, 0.2615, 0.3975, 0.2367, 0.6025, 0.2367, 0.6025, 0.2429, 0.3975, 0.2429, 0.6229, 0.9775, 0.6229, 0.7725, 0.625, 0.7725, 0.625, 0.9775, 0.6117, 0.9775, 0.6117, 0.7725, 0.6158, 0.7725, 0.6158, 0.9775, 0.6321, 0.7275, 0.6321, 0.5225, 0.6383, 0.5225, 0.6383, 0.7275, 0.6117, 0.7275, 0.6117, 0.5225, 0.6179, 0.5225, 0.6179, 0.7275, 0.3525, 0.75, 0.1475, 0.75, 0.1475, 0.7459, 0.3525, 0.7459, 0.3883, 0.7725, 0.3883, 0.9775, 0.3842, 0.9775, 0.3842, 0.7725, 0.6229, 0.2275, 0.6229, 0.0225, 0.625, 0.0225, 0.625, 0.2275, 0.6117, 0.2275, 0.6117, 0.0225, 0.6158, 0.0225, 0.6158, 0.2275, 0.6229, 0.4775, 0.6229, 0.2725, 0.625, 0.2725, 0.625, 0.4775, 0.6126, 0.4775, 0.6126, 0.2725, 0.6158, 0.2725, 0.6158, 0.4775, 0.3679, 0.5225, 0.3679, 0.7275, 0.3617, 0.7275, 0.3617, 0.5225, 0.3883, 0.5225, 0.3883, 0.7275, 0.3821, 0.7275, 0.3821, 0.5225, 0.597, 0.5256, 0.403, 0.5256, 0.3975, 0.5225, 0.6025, 0.5225, 0.4006, 0.528, 0.4006, 0.722, 0.3975, 0.7275, 0.3975, 0.5225, 0.5994, 0.722, 0.5994, 0.528, 0.6025, 0.5225, 0.6025, 0.7275, 0.403, 0.7244, 0.597, 0.7244, 0.6025, 0.7275, 0.3975, 0.7275, 0.5788, 0.5462, 0.4212, 0.5462, 0.4204, 0.5431, 0.5796, 0.5431, 0.4212, 0.5462, 0.4212, 0.7038, 0.4181, 0.7046, 0.4181, 0.5454, 0.5788, 0.7038, 0.5788, 0.5462, 0.5819, 0.5454, 0.5819, 0.7046, 0.4212, 0.7038, 0.5788, 0.7038, 0.5796, 0.7069, 0.4204, 0.7069, 0.4181, 0.5454, 0.4006, 0.528, 0.403, 0.5256, 0.4204, 0.5431, 0.5994, 0.528, 0.5819, 0.5454, 0.5796, 0.5431, 0.597, 0.5256, 0.597, 0.7244, 0.5796, 0.7069, 0.5819, 0.7046, 0.5994, 0.722, 0.4006, 0.722, 0.4181, 0.7046, 0.4204, 0.7069, 0.403, 0.7244, 0.6126, 0.2725, 0.6126, 0.4775, 0.6025, 0.4775, 0.6025, 0.2725, 0.1475, 0.5225, 0.3525, 0.5225, 0.3525, 0.7275, 0.1475, 0.7275, 0.3975, 0.0225, 0.6025, 0.0225, 0.6025, 0.2275, 0.3975, 0.2275, 0.3975, 0.7725, 0.6025, 0.7725, 0.6025, 0.9775, 0.3975, 0.9775, 0.6475, 0.5225, 0.8525, 0.5225, 0.8525, 0.7275, 0.6475, 0.7275, 0.4191, 0.5441, 0.5809, 0.5441, 0.5809, 0.7059, 0.4191, 0.7059, 0.6025, 0.4775, 0.6137, 0.4775, 0.6133, 0.4883, 0.6025, 0.4887, 0.6137, 0.4775, 0.625, 0.4775, 0.625, 0.4883, 0.6133, 0.4883, 0.6475, 0.5225, 0.6363, 0.5225, 0.6367, 0.5, 0.6475, 0.5, 0.6363, 0.5225, 0.6137, 0.5225, 0.6133, 0.5117, 0.6367, 0.5, 0.6025, 0.5225, 0.6025, 0.5113, 0.6133, 0.5117, 0.6137, 0.5225, 0.6025, 0.5113, 0.6025, 0.4887, 0.6133, 0.4883, 0.6133, 0.5117, 0.6133, 0.4883, 0.625, 0.4883, 0.6133, 0.4941, 0.3525, 0.5225, 0.3525, 0.5, 0.3633, 0.5, 0.3637, 0.5225, 0.375, 0.4775, 0.3863, 0.4775, 0.3867, 0.4883, 0.375, 0.4883, 0.3975, 0.4775, 0.3975, 0.4887, 0.3867, 0.4883, 0.3863, 0.4775, 0.3975, 0.4887, 0.3975, 0.5113, 0.3867, 0.5117, 0.3867, 0.4883, 0.3975, 0.5225, 0.3863, 0.5225, 0.3867, 0.5117, 0.3975, 0.5113, 0.3863, 0.5225, 0.3637, 0.5225, 0.3633, 0.5, 0.3867, 0.5117, 0.375, 0.4883, 0.3867, 0.4883, 0.3867, 0.4941, 0.6025, 0.7275, 0.6137, 0.7275, 0.6133, 0.7383, 0.6025, 0.7387, 0.6137, 0.7275, 0.6363, 0.7275, 0.6367, 0.75, 0.6133, 0.7383, 0.6475, 0.7275, 0.6475, 0.75, 0.6367, 0.75, 0.6363, 0.7275, 0.625, 0.7725, 0.6137, 0.7725, 0.6133, 0.7617, 0.625, 0.7617, 0.6025, 0.7725, 0.6025, 0.7613, 0.6133, 0.7617, 0.6137, 0.7725, 0.6025, 0.7613, 0.6025, 0.7387, 0.6133, 0.7383, 0.6133, 0.7617, 0.6133, 0.7559, 0.625, 0.7617, 0.6133, 0.7617, 0.3975, 0.7275, 0.3975, 0.7387, 0.3867, 0.7383, 0.3863, 0.7275, 0.3975, 0.7387, 0.3975, 0.7613, 0.3867, 0.7617, 0.3867, 0.7383, 0.3975, 0.7725, 0.3863, 0.7725, 0.3867, 0.7617, 0.3975, 0.7613, 0.3863, 0.7725, 0.375, 0.7725, 0.375, 0.7617, 0.3867, 0.7617, 0.3525, 0.7275, 0.3637, 0.7275, 0.3633, 0.75, 0.3525, 0.75, 0.3637, 0.7275, 0.3863, 0.7275, 0.3867, 0.7383, 0.3633, 0.75, 0.3867, 0.7559, 0.3867, 0.7617, 0.375, 0.7617, 0.6025, 0.2725, 0.6025, 0.2613, 0.6133, 0.2617, 0.6137, 0.2725, 0.6025, 0.2613, 0.6025, 0.2387, 0.6133, 0.2383, 0.6133, 0.2617, 0.6025, 0.2275, 0.6137, 0.2275, 0.6133, 0.2383, 0.6025, 0.2387, 0.6137, 0.2275, 0.625, 0.2275, 0.625, 0.2383, 0.6133, 0.2383, 0.8525, 0.5225, 0.8525, 0.5, 0.875, 0.5117, 0.875, 0.5225, 0.625, 0.2725, 0.6137, 0.2725, 0.6133, 0.2617, 0.625, 0.25, 0.6133, 0.2441, 0.6133, 0.2383, 0.625, 0.2383, 0.3975, 0.2275, 0.3975, 0.2387, 0.3867, 0.2383, 0.3863, 0.2275, 0.3975, 0.2387, 0.3975, 0.2613, 0.3867, 0.2617, 0.3867, 0.2383, 0.3975, 0.2725, 0.3863, 0.2725, 0.3867, 0.2617, 0.3975, 0.2613, 0.3863, 0.2725, 0.375, 0.2725, 0.375, 0.25, 0.3867, 0.2617, 0.1475, 0.5225, 0.125, 0.5225, 0.125, 0.5117, 0.1475, 0.5, 0.375, 0.2275, 0.3863, 0.2275, 0.3867, 0.2383, 0.375, 0.2383, 0.3867, 0.2383, 0.3867, 0.2441, 0.375, 0.2383, 0.6025, 0.0225, 0.6025, 0.01126, 0.6133, 0.01174, 0.6137, 0.0225, 0.6025, 0.01126, 0.6025, 0.0, 0.6133, 0.0, 0.6133, 0.01174, 0.6025, 0.9775, 0.6137, 0.9775, 0.6133, 1.0, 0.6025, 1.0, 0.6137, 0.9775, 0.625, 0.9775, 0.625, 1.0, 0.6133, 1.0, 0.8525, 0.7275, 0.875, 0.7275, 0.875, 0.7383, 0.8525, 0.75, 0.625, 0.0225, 0.6137, 0.0225, 0.6133, 0.01174, 0.625, 0.01174, 0.6133, 0.01174, 0.6133, 0.0, 0.625, 0.01174, 0.1475, 0.7275, 0.1475, 0.75, 0.125, 0.7383, 0.125, 0.7275, 0.375, 0.9775, 0.3863, 0.9775, 0.3867, 1.0, 0.375, 1.0, 0.3975, 0.9775, 0.3975, 1.0, 0.3867, 1.0, 0.3863, 0.9775, 0.3975, 0.0, 0.3975, 0.01126, 0.3867, 0.01174, 0.3867, 0.0, 0.3975, 0.0225, 0.3863, 0.0225, 0.3867, 0.01174, 0.3975, 0.01126, 0.3863, 0.0225, 0.375, 0.0225, 0.375, 0.01174, 0.3867, 0.01174, 0.375, 0.01174, 0.3867, 0.0, 0.3867, 0.01174, 0.1475, 0.5225, 0.1475, 0.7275, 0.125, 0.7275, 0.125, 0.5225, 0.375, 0.2275, 0.375, 0.0225, 0.3863, 0.0225, 0.3863, 0.2275, 0.3863, 0.2275, 0.3863, 0.0225, 0.3975, 0.0225, 0.3975, 0.2275, 0.3525, 0.5225, 0.1475, 0.5225, 0.1475, 0.5, 0.3525, 0.5, 0.375, 0.4775, 0.375, 0.2725, 0.3863, 0.2725, 0.3863, 0.4775, 0.3863, 0.4775, 0.3863, 0.2725, 0.3975, 0.2725, 0.3975, 0.4775, 0.6025, 0.5225, 0.3975, 0.5225, 0.3975, 0.5113, 0.6025, 0.5113, 0.6025, 0.5113, 0.3975, 0.5113, 0.3975, 0.4887, 0.6025, 0.4887, 0.6025, 0.4887, 0.3975, 0.4887, 0.3975, 0.4775, 0.6025, 0.4775, 0.3975, 0.9775, 0.6025, 0.9775, 0.6025, 1.0, 0.3975, 1.0, 0.3975, 0.0, 0.6025, 0.0, 0.6025, 0.01126, 0.3975, 0.01126, 0.3975, 0.01126, 0.6025, 0.01126, 0.6025, 0.0225, 0.3975, 0.0225, 0.6025, 0.7725, 0.3975, 0.7725, 0.3975, 0.7613, 0.6025, 0.7613, 0.6025, 0.7613, 0.3975, 0.7613, 0.3975, 0.7387, 0.6025, 0.7387, 0.6025, 0.7387, 0.3975, 0.7387, 0.3975, 0.7275, 0.6025, 0.7275, 0.6025, 0.2725, 0.3975, 0.2725, 0.3975, 0.2613, 0.6025, 0.2613, 0.6025, 0.2613, 0.3975, 0.2613, 0.3975, 0.2387, 0.6025, 0.2387, 0.6025, 0.2387, 0.3975, 0.2387, 0.3975, 0.2275, 0.6025, 0.2275, 0.6475, 0.7275, 0.8525, 0.7275, 0.8525, 0.75, 0.6475, 0.75, 0.625, 0.7725, 0.625, 0.9775, 0.6137, 0.9775, 0.6137, 0.7725, 0.6137, 0.7725, 0.6137, 0.9775, 0.6025, 0.9775, 0.6025, 0.7725, 0.6475, 0.5225, 0.6475, 0.7275, 0.6363, 0.7275, 0.6363, 0.5225, 0.6363, 0.5225, 0.6363, 0.7275, 0.6137, 0.7275, 0.6137, 0.5225, 0.6137, 0.5225, 0.6137, 0.7275, 0.6025, 0.7275, 0.6025, 0.5225, 0.1475, 0.7275, 0.3525, 0.7275, 0.3525, 0.75, 0.1475, 0.75, 0.375, 0.9775, 0.375, 0.7725, 0.3863, 0.7725, 0.3863, 0.9775, 0.3863, 0.9775, 0.3863, 0.7725, 0.3975, 0.7725, 0.3975, 0.9775, 0.8525, 0.7275, 0.8525, 0.5225, 0.875, 0.5225, 0.875, 0.7275, 0.625, 0.0225, 0.625, 0.2275, 0.6137, 0.2275, 0.6137, 0.0225, 0.6137, 0.0225, 0.6137, 0.2275, 0.6025, 0.2275, 0.6025, 0.0225, 0.8525, 0.5225, 0.6475, 0.5225, 0.6475, 0.5, 0.8525, 0.5, 0.625, 0.2725, 0.625, 0.4775, 0.6137, 0.4775, 0.6137, 0.2725, 0.6137, 0.2725, 0.6137, 0.4775, 0.6025, 0.4775, 0.6025, 0.2725, 0.3525, 0.7275, 0.3525, 0.5225, 0.3637, 0.5225, 0.3637, 0.7275, 0.3637, 0.7275, 0.3637, 0.5225, 0.3863, 0.5225, 0.3863, 0.7275, 0.3863, 0.7275, 0.3863, 0.5225, 0.3975, 0.5225, 0.3975, 0.7275, 0.3975, 0.2725, 0.6025, 0.2725, 0.6025, 0.4775, 0.3975, 0.4775, 0.3975, 0.5225, 0.6025, 0.5225, 0.6004, 0.5246, 0.3996, 0.5246, 0.6025, 0.5225, 0.6025, 0.7275, 0.6004, 0.7254, 0.6004, 0.5246, 0.6025, 0.7275, 0.3975, 0.7275, 0.3996, 0.7254, 0.6004, 0.7254, 0.3975, 0.7275, 0.3975, 0.5225, 0.3996, 0.5246, 0.3996, 0.7254, 0.3996, 0.5246, 0.6004, 0.5246, 0.5809, 0.5441, 0.4191, 0.5441, 0.6004, 0.5246, 0.6004, 0.7254, 0.5809, 0.7059, 0.5809, 0.5441, 0.6004, 0.7254, 0.3996, 0.7254, 0.4191, 0.7059, 0.5809, 0.7059, 0.3996, 0.7254, 0.3996, 0.5246, 0.4191, 0.5441, 0.4191, 0.7059])
me_cube.materials.append(mat_material_001)
me_cube.materials.append(mat_material_003)
me_cube.materials.append(mat_material_002)
me_cube.use_mirror_z = True
me_cube.use_mirror_vertex_groups = False
me_cube.update()

# ---- objects
ob_cube = bpy.data.objects.new('Cube', me_cube)

# ---- transforms, parenting, visibility, modifiers, constraints
ob_cube.location = (0.0, 0.0, 0.0)
ob_cube.scale = (4.203, 1.0, 1.0)
ob_cube.lock_rotations_4d = False
ob_cube.empty_display_type = 'ARROWS'
ob_cube.lineart.crease_threshold = 0.0
ob_cube.use_mesh_mirror_z = True

# ---- collection membership
col_collection.objects.link(ob_cube)

# ---- scene / render settings (as saved in the file)
scene.frame_start = 1; scene.frame_end = 250; scene.frame_set(51)
scene.render.engine = 'BLENDER_EEVEE_NEXT'
scene.cycles.sampling_pattern = 'TABULATED_SOBOL'
bpy.context.view_layer.update()

# ---- added for rendering (the .blend has no active camera and no usable light): camera, sun
cam_auto = bpy.data.cameras.new('AutoCamera')
cam_auto.lens = 50.0
cam_auto.sensor_width = 36.0
cam_auto.clip_end = 1000.0
ob_auto_camera = bpy.data.objects.new('AutoCamera', cam_auto)
scene.collection.objects.link(ob_auto_camera)
ob_auto_camera.location = (8.20578, -9.84693, 6.56462)
ob_auto_camera.rotation_euler = (1.09748, -7.21219e-08, 0.694738)
scene.camera = ob_auto_camera
light_auto_sun = bpy.data.lights.new('AutoSun', 'SUN')
light_auto_sun.energy = 3.0
light_auto_sun.angle = 0.0523599
ob_auto_sun = bpy.data.objects.new('AutoSun', light_auto_sun)
scene.collection.objects.link(ob_auto_sun)
ob_auto_sun.rotation_euler = (0.872665, 0.174533, 0.523599)
bpy.context.view_layer.update()
